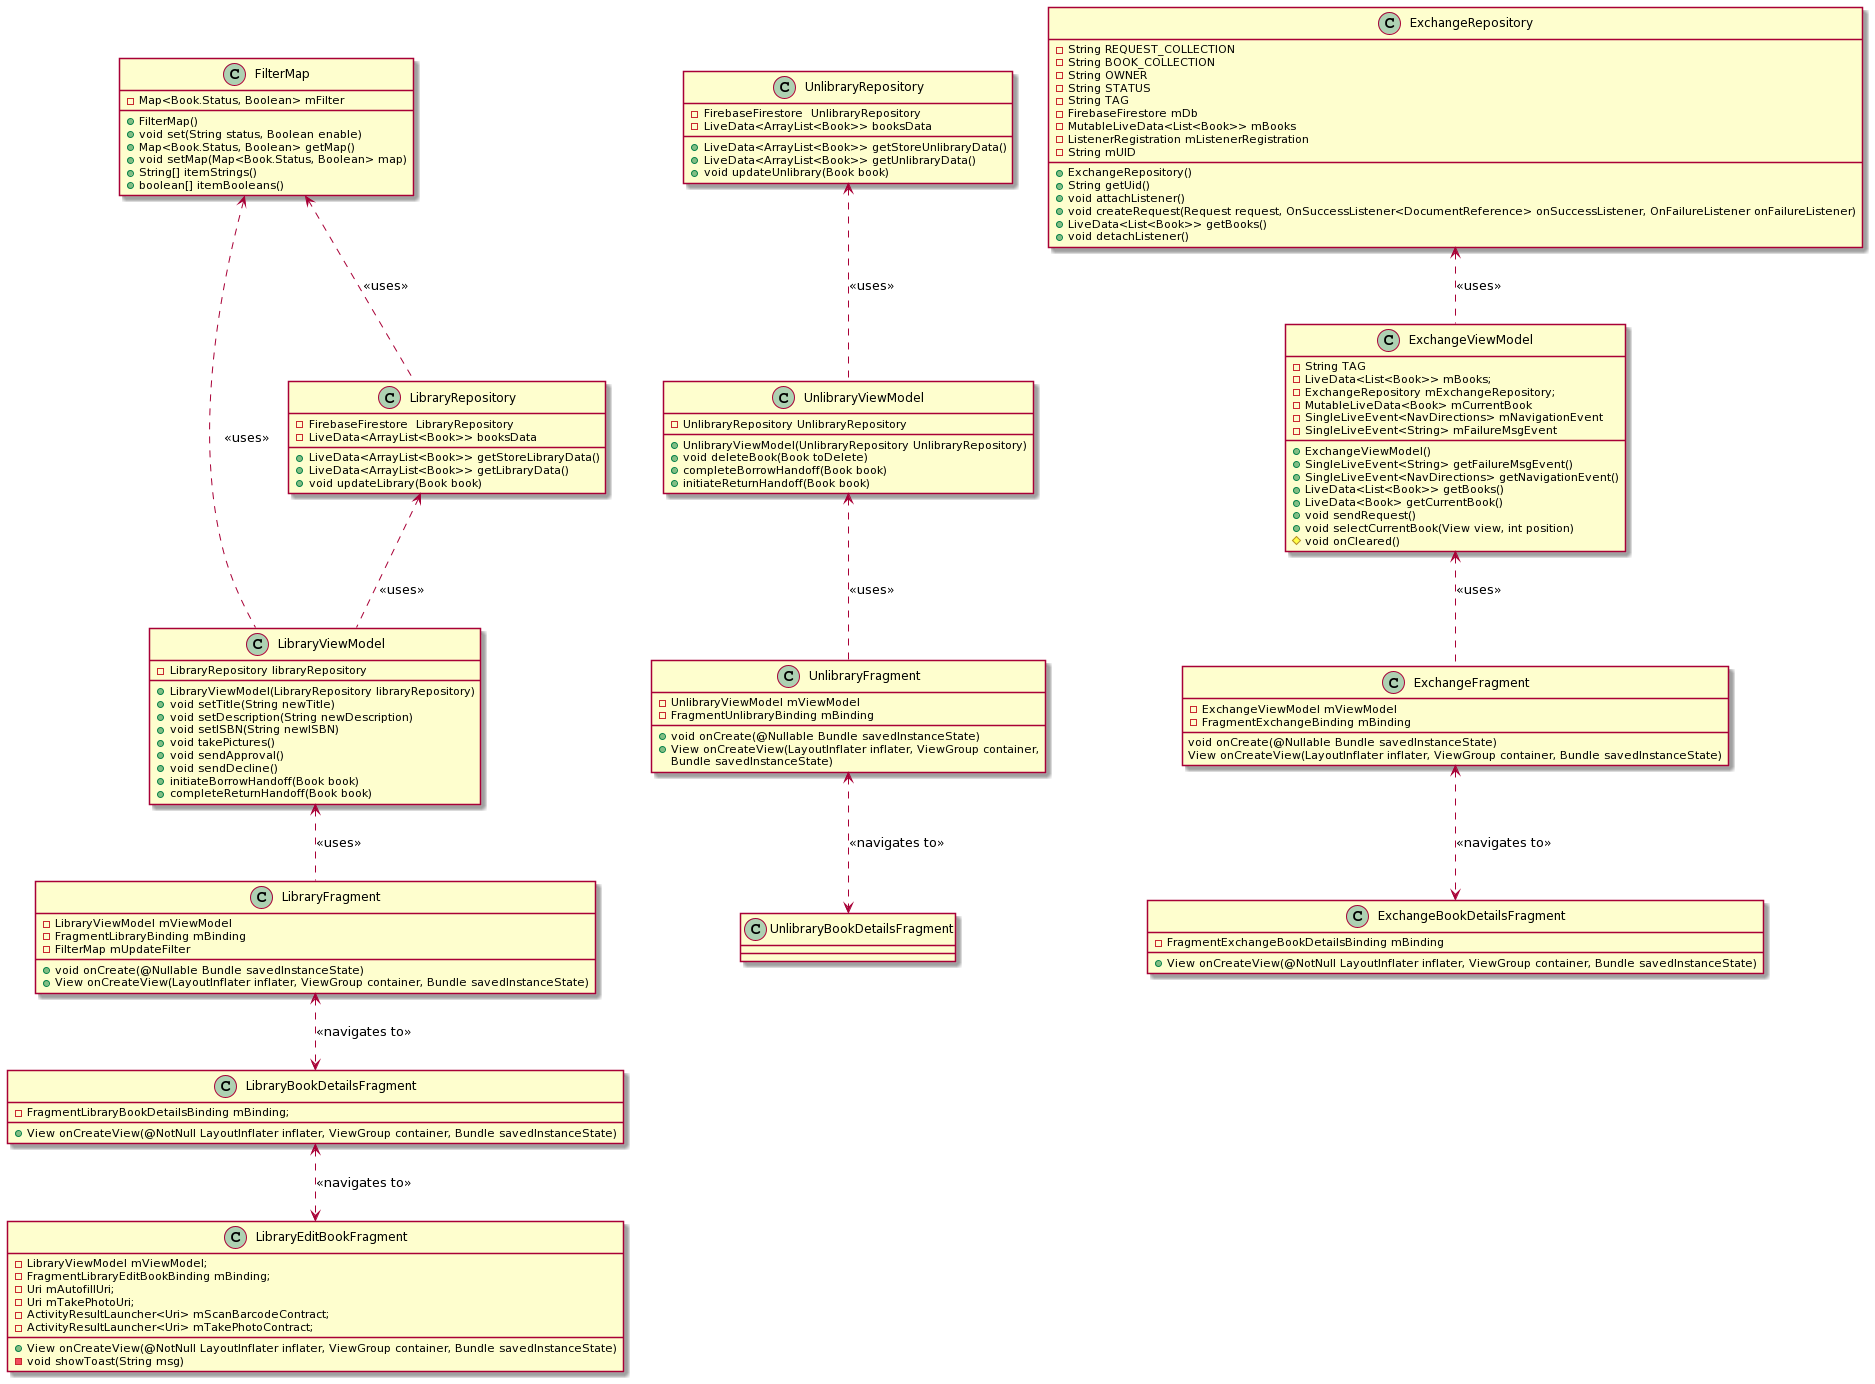

The diagram above was rendered by PlantUML. Its source (embedded in the PNG):
@startuml
'------------------- Fragments -------------------------------
class LibraryFragment {
-LibraryViewModel mViewModel
-FragmentLibraryBinding mBinding
-FilterMap mUpdateFilter

+void onCreate(@Nullable Bundle savedInstanceState)
+View onCreateView(LayoutInflater inflater, ViewGroup container, Bundle savedInstanceState)
}

class UnlibraryFragment {
-UnlibraryViewModel mViewModel
-FragmentUnlibraryBinding mBinding

+void onCreate(@Nullable Bundle savedInstanceState)
+View onCreateView(LayoutInflater inflater, ViewGroup container,
                          Bundle savedInstanceState)
}

class ExchangeFragment {
-ExchangeViewModel mViewModel
-FragmentExchangeBinding mBinding

void onCreate(@Nullable Bundle savedInstanceState)
View onCreateView(LayoutInflater inflater, ViewGroup container, Bundle savedInstanceState)
}

class ExchangeBookDetailsFragment {
-FragmentExchangeBookDetailsBinding mBinding

+View onCreateView(@NotNull LayoutInflater inflater, ViewGroup container, Bundle savedInstanceState)
}

class LibraryBookDetailsFragment {
-FragmentLibraryBookDetailsBinding mBinding;
+View onCreateView(@NotNull LayoutInflater inflater, ViewGroup container, Bundle savedInstanceState)
}

class LibraryEditBookFragment {
-LibraryViewModel mViewModel;
-FragmentLibraryEditBookBinding mBinding;
-Uri mAutofillUri;
-Uri mTakePhotoUri;
-ActivityResultLauncher<Uri> mScanBarcodeContract;
-ActivityResultLauncher<Uri> mTakePhotoContract;

+View onCreateView(@NotNull LayoutInflater inflater, ViewGroup container, Bundle savedInstanceState)
-void showToast(String msg)
}

LibraryFragment <..> LibraryBookDetailsFragment: <<navigates to>>
LibraryBookDetailsFragment <..> LibraryEditBookFragment: <<navigates to>>

ExchangeFragment <..> ExchangeBookDetailsFragment: <<navigates to>>
UnlibraryFragment <..> UnlibraryBookDetailsFragment: <<navigates to>>


'------------------- ViewModel and Repositories  -------------------------------
class ExchangeViewModel{
-String TAG
-LiveData<List<Book>> mBooks;
-ExchangeRepository mExchangeRepository;
-MutableLiveData<Book> mCurrentBook
-SingleLiveEvent<NavDirections> mNavigationEvent
-SingleLiveEvent<String> mFailureMsgEvent
+ExchangeViewModel()
+SingleLiveEvent<String> getFailureMsgEvent()
+SingleLiveEvent<NavDirections> getNavigationEvent()
+LiveData<List<Book>> getBooks()
+LiveData<Book> getCurrentBook()
+void sendRequest()
+void selectCurrentBook(View view, int position)
#void onCleared()
}

class ExchangeRepository{
-String REQUEST_COLLECTION
-String BOOK_COLLECTION
-String OWNER
-String STATUS
-String TAG
-FirebaseFirestore mDb
-MutableLiveData<List<Book>> mBooks
-ListenerRegistration mListenerRegistration
-String mUID
+ExchangeRepository()
+String getUid()
+void attachListener()
+void createRequest(Request request, OnSuccessListener<DocumentReference> onSuccessListener, OnFailureListener onFailureListener)
+LiveData<List<Book>> getBooks()
+void detachListener()
}


class LibraryViewModel {
-LibraryRepository libraryRepository
+LibraryViewModel(LibraryRepository libraryRepository)
+ void setTitle(String newTitle)
+ void setDescription(String newDescription)
+ void setISBN(String newISBN)
+ void takePictures()
+ void sendApproval()
+ void sendDecline()
+ initiateBorrowHandoff(Book book)
+ completeReturnHandoff(Book book)
}

class LibraryRepository {
-FirebaseFirestore  LibraryRepository
-LiveData<ArrayList<Book>> booksData
+LiveData<ArrayList<Book>> getStoreLibraryData()
+LiveData<ArrayList<Book>> getLibraryData()
+void updateLibrary(Book book)
}

class UnlibraryRepository {
-FirebaseFirestore  UnlibraryRepository
-LiveData<ArrayList<Book>> booksData
+LiveData<ArrayList<Book>> getStoreUnlibraryData()
+LiveData<ArrayList<Book>> getUnlibraryData()
+void updateUnlibrary(Book book)
}

class UnlibraryViewModel {
-UnlibraryRepository UnlibraryRepository
+UnlibraryViewModel(UnlibraryRepository UnlibraryRepository)
+void deleteBook(Book toDelete)
+completeBorrowHandoff(Book book)
+initiateReturnHandoff(Book book)
}

class FilterMap {
-Map<Book.Status, Boolean> mFilter

+FilterMap()
+void set(String status, Boolean enable)
+Map<Book.Status, Boolean> getMap()
+void setMap(Map<Book.Status, Boolean> map)
+String[] itemStrings()
+boolean[] itemBooleans()
}

LibraryRepository <.. LibraryViewModel: <<uses>>
UnlibraryRepository <.. UnlibraryViewModel: <<uses>>
ExchangeRepository <.. ExchangeViewModel: <<uses>>

LibraryViewModel <.. LibraryFragment: <<uses>>
UnlibraryViewModel <.. UnlibraryFragment: <<uses>>
ExchangeViewModel <.. ExchangeFragment: <<uses>>

FilterMap <.. LibraryViewModel: <<uses>>
FilterMap <.. LibraryRepository: <<uses>>
@enduml